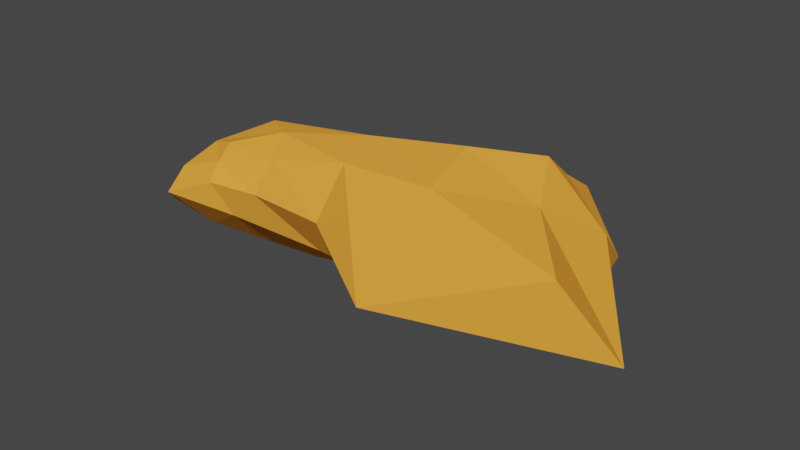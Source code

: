 # Source: Orange_Rock_3.blend  (saved by Blender 2.81.16; exported with 4.5.12 LTS)
import bpy
from mathutils import Matrix  # noqa: F401  (used for matrix-valued properties, if any)

bpy.ops.wm.read_factory_settings(use_empty=True)
scene = bpy.context.scene
scene.name = 'Scene'

# ---- collections
col_collection = bpy.data.collections.new('Collection'); scene.collection.children.link(col_collection)

# ---- materials (node trees are filled in below, after node groups)
mat_material = bpy.data.materials.new('Material')
mat_material.alpha_threshold = 0.0
mat_material.use_transparent_shadow = False
mat_material.diffuse_color = (1.0, 0.3811, 0.05011, 1.0)
mat_material.line_color = (0.0, 0.0, 0.0, 1.0)

# ---- material node trees

# ---- world
world_world = bpy.data.worlds.new('World'); scene.world = world_world
world_world.use_nodes = True; world_world.node_tree.nodes.clear()
_N = world_world.node_tree.nodes; _L = world_world.node_tree.links
n0 = _N.new('ShaderNodeOutputWorld'); n0.name = 'World Output'; n0.location = (300, 300)
n1 = _N.new('ShaderNodeBackground'); n1.name = 'Background'; n1.location = (10, 300)
n1.inputs[0].default_value = (0.05088, 0.05088, 0.05088, 1.0)
_L.new(n1.outputs[0], n0.inputs[0])
n0.is_active_output = True
world_world.color = (0.05088, 0.05088, 0.05088)
world_world.use_sun_shadow = False
world_world.sun_shadow_jitter_overblur = 0.0

# ---- meshes
me_cube = bpy.data.meshes.new('Cube')
me_cube.from_pydata([(-19.58, 12.15, 17.88), (26.98, 17.18, 19.07), (-20.11, 15.86, 12.86), (15.01, 20.06, -2.351), (-28.17, 6.473, 15.67), (20.92, 2.211, 0.5998), (-25.58, 11.32, 7.407), (13.51, 11.86, -16.33), (32.17, 7.488, 13.68), (-23.98, 14.45, 11.17), (14.61, 16.13, -8.116), (-25.06, 9.733, 20.01), (-2.263, 12.91, 18.74), (-11.93, 8.42, -8.488), (-4.444, 18.92, 4.693), (-12.56, 0.1853, 5.404), (-5.549, 6.713, 14.13), (-7.691, 15.52, -2.057), (18.98, 4.867, -14.63), (-19.81, 14.16, 15.57), (-29.33, 8.512, 11.3), (18.77, 18.0, 6.699), (22.34, 13.12, -2.375), (-25.75, 11.94, 15.89), (-2.415, 18.32, 12.8), (-13.95, 1.646, -7.088), (-22.59, 10.67, 0.3125), (-13.01, 12.29, 16.93), (-14.26, 17.79, 9.218), (-24.06, 3.491, 12.67), (-17.2, 8.008, 16.34), (-19.31, 16.77, 4.698), (-12.4, 16.11, 13.9), (-24.37, 4.719, 2.56), (11.67, 12.47, 30.54), (6.755, 19.92, 1.466), (4.579, 0.4886, 0.02477), (10.41, 6.416, 15.08), (5.069, 16.4, -7.661), (1.841, 8.044, -14.63), (1.35, 0.3747, -14.53), (9.078, 18.83, 12.65)], [], [(23, 20, 6, 9), (31, 9, 6, 26), (33, 20, 4, 29), (22, 21, 3, 10), (32, 19, 2, 28), (30, 11, 0, 27), (29, 4, 11, 30), (18, 22, 10, 7), (28, 2, 9, 31), (19, 23, 9, 2), (35, 14, 17, 38), (36, 15, 16, 37), (37, 16, 12, 34), (41, 24, 14, 35), (40, 25, 15, 36), (38, 17, 13, 39), (39, 13, 25, 40), (34, 12, 24, 41), (0, 11, 23, 19), (5, 8, 22, 18), (27, 0, 19, 32), (8, 1, 21, 22), (26, 6, 20, 33), (11, 4, 20, 23), (13, 26, 33, 25), (12, 27, 32, 24), (14, 28, 31, 17), (15, 29, 30, 16), (16, 30, 27, 12), (24, 32, 28, 14), (25, 33, 29, 15), (17, 31, 26, 13), (1, 34, 41, 21), (7, 39, 40, 18), (10, 38, 39, 7), (18, 40, 36, 5), (21, 41, 35, 3), (8, 37, 34, 1), (5, 36, 37, 8), (3, 35, 38, 10)])
_uv = me_cube.uv_layers.new(name='UVMap')
_uv.uv.foreach_set('vector', [0.75, 0.625, 0.875, 0.625, 0.875, 0.75, 0.75, 0.75, 0.5625, 0.875, 0.625, 0.875, 0.625, 1.0, 0.5625, 1.0, 0.5625, 0.125, 0.625, 0.125, 0.625, 0.25, 0.5625, 0.25, 0.25, 0.625, 0.375, 0.625, 0.375, 0.75, 0.25, 0.75, 0.5625, 0.625, 0.625, 0.625, 0.625, 0.75, 0.5625, 0.75, 0.5625, 0.375, 0.625, 0.375, 0.625, 0.5, 0.5625, 0.5, 0.5625, 0.25, 0.625, 0.25, 0.625, 0.375, 0.5625, 0.375, 0.125, 0.625, 0.25, 0.625, 0.25, 0.75, 0.125, 0.75, 0.5625, 0.75, 0.625, 0.75, 0.625, 0.875, 0.5625, 0.875, 0.625, 0.625, 0.75, 0.625, 0.75, 0.75, 0.625, 0.75, 0.4375, 0.75, 0.5, 0.75, 0.5, 0.875, 0.4375, 0.875, 0.4375, 0.25, 0.5, 0.25, 0.5, 0.375, 0.4375, 0.375, 0.4375, 0.375, 0.5, 0.375, 0.5, 0.5, 0.4375, 0.5, 0.4375, 0.625, 0.5, 0.625, 0.5, 0.75, 0.4375, 0.75, 0.4375, 0.125, 0.5, 0.125, 0.5, 0.25, 0.4375, 0.25, 0.4375, 0.875, 0.5, 0.875, 0.5, 1.0, 0.4375, 1.0, 0.4375, 0.0, 0.5, 0.0, 0.5, 0.125, 0.4375, 0.125, 0.4375, 0.5, 0.5, 0.5, 0.5, 0.625, 0.4375, 0.625, 0.625, 0.5, 0.75, 0.5, 0.75, 0.625, 0.625, 0.625, 0.125, 0.5, 0.25, 0.5, 0.25, 0.625, 0.125, 0.625, 0.5625, 0.5, 0.625, 0.5, 0.625, 0.625, 0.5625, 0.625, 0.25, 0.5, 0.375, 0.5, 0.375, 0.625, 0.25, 0.625, 0.5625, 0.0, 0.625, 0.0, 0.625, 0.125, 0.5625, 0.125, 0.75, 0.5, 0.875, 0.5, 0.875, 0.625, 0.75, 0.625, 0.5, 0.0, 0.5625, 0.0, 0.5625, 0.125, 0.5, 0.125, 0.5, 0.5, 0.5625, 0.5, 0.5625, 0.625, 0.5, 0.625, 0.5, 0.75, 0.5625, 0.75, 0.5625, 0.875, 0.5, 0.875, 0.5, 0.25, 0.5625, 0.25, 0.5625, 0.375, 0.5, 0.375, 0.5, 0.375, 0.5625, 0.375, 0.5625, 0.5, 0.5, 0.5, 0.5, 0.625, 0.5625, 0.625, 0.5625, 0.75, 0.5, 0.75, 0.5, 0.125, 0.5625, 0.125, 0.5625, 0.25, 0.5, 0.25, 0.5, 0.875, 0.5625, 0.875, 0.5625, 1.0, 0.5, 1.0, 0.375, 0.5, 0.4375, 0.5, 0.4375, 0.625, 0.375, 0.625, 0.375, 0.0, 0.4375, 0.0, 0.4375, 0.125, 0.375, 0.125, 0.375, 0.875, 0.4375, 0.875, 0.4375, 1.0, 0.375, 1.0, 0.375, 0.125, 0.4375, 0.125, 0.4375, 0.25, 0.375, 0.25, 0.375, 0.625, 0.4375, 0.625, 0.4375, 0.75, 0.375, 0.75, 0.375, 0.375, 0.4375, 0.375, 0.4375, 0.5, 0.375, 0.5, 0.375, 0.25, 0.4375, 0.25, 0.4375, 0.375, 0.375, 0.375, 0.375, 0.75, 0.4375, 0.75, 0.4375, 0.875, 0.375, 0.875])
me_cube.materials.append(mat_material)
me_cube.use_remesh_preserve_volume = False
me_cube.use_remesh_preserve_attributes = False
me_cube.use_mirror_vertex_groups = False
me_cube.update()

# ---- objects
ob_cube = bpy.data.objects.new('Cube', me_cube)

# ---- transforms, parenting, visibility, modifiers, constraints
ob_cube.location = (0.0, 0.0, 0.0)
ob_cube.rotation_euler = (1.571, 0.0, 0.0)
ob_cube.scale = (0.7103, 0.6728, 0.561)
ob_cube.lock_rotations_4d = False
ob_cube.empty_display_type = 'ARROWS'
ob_cube.lineart.crease_threshold = 0.0

# ---- collection membership
col_collection.objects.link(ob_cube)

# ---- scene / render settings (as saved in the file)
scene.frame_start = 1; scene.frame_end = 250; scene.frame_set(36)
scene.render.engine = 'BLENDER_EEVEE_NEXT'
scene.cycles.use_denoising = False
scene.cycles.samples = 128
scene.cycles.sampling_pattern = 'TABULATED_SOBOL'
scene.cycles.use_adaptive_sampling = False
scene.cycles.use_light_tree = False
scene.view_settings.view_transform = 'Filmic'
bpy.context.view_layer.update()

# ---- added for rendering (the .blend has no active camera and no usable light): camera, sun
cam_auto = bpy.data.cameras.new('AutoCamera')
cam_auto.lens = 50.0
cam_auto.sensor_width = 36.0
cam_auto.clip_end = 1000.0
ob_auto_camera = bpy.data.objects.new('AutoCamera', cam_auto)
scene.collection.objects.link(ob_auto_camera)
ob_auto_camera.location = (49.7818, -62.5098, 45.8274)
ob_auto_camera.rotation_euler = (1.09748, -7.21219e-08, 0.694738)
scene.camera = ob_auto_camera
light_auto_sun = bpy.data.lights.new('AutoSun', 'SUN')
light_auto_sun.energy = 3.0
light_auto_sun.angle = 0.0523599
ob_auto_sun = bpy.data.objects.new('AutoSun', light_auto_sun)
scene.collection.objects.link(ob_auto_sun)
ob_auto_sun.rotation_euler = (0.872665, 0.174533, 0.523599)
bpy.context.view_layer.update()
